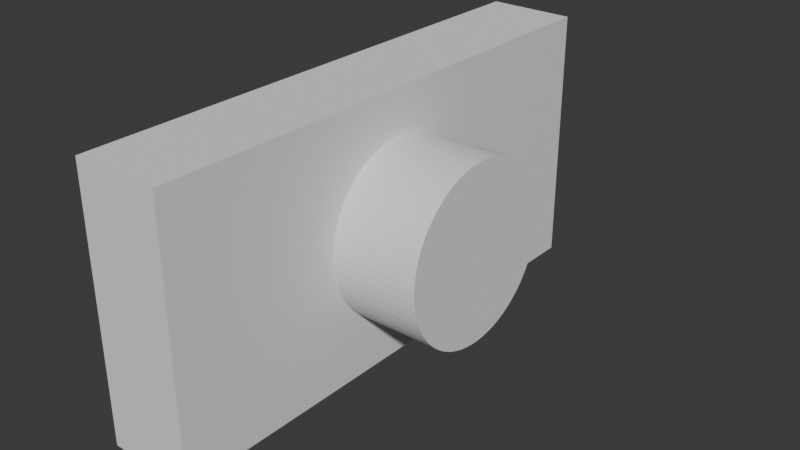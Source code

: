 # Source: twod_cam.blend  (saved by Blender 4.3.32; exported with 4.5.12 LTS)
import bpy
from mathutils import Matrix  # noqa: F401  (used for matrix-valued properties, if any)

bpy.ops.wm.read_factory_settings(use_empty=True)
scene = bpy.context.scene
scene.name = 'Scene'

# ---- collections
col_collection = bpy.data.collections.new('Collection'); scene.collection.children.link(col_collection)

# ---- world
world_world = bpy.data.worlds.new('World'); scene.world = world_world
world_world.use_nodes = True; world_world.node_tree.nodes.clear()
_N = world_world.node_tree.nodes; _L = world_world.node_tree.links
n0 = _N.new('ShaderNodeOutputWorld'); n0.name = 'World Output'; n0.location = (300, 300)
n1 = _N.new('ShaderNodeBackground'); n1.name = 'Background'; n1.location = (10, 300)
n1.inputs[0].default_value = (0.05088, 0.05088, 0.05088, 1.0)
_L.new(n1.outputs[0], n0.inputs[0])
n0.is_active_output = True
world_world.color = (0.05088, 0.05088, 0.05088)
world_world.sun_shadow_jitter_overblur = 0.0

# ---- meshes
me_camera_twod = bpy.data.meshes.new('camera_twod')
me_camera_twod.from_pydata([(-15.0, 5.0, -7.5), (-5.0, 5.0, 6.123e-16), (-15.0, 5.0, 7.5), (-4.978, 5.0, 0.4682), (-4.912, 5.0, 0.9323), (15.0, 5.0, -7.5), (0.1172, 5.0, -4.999), (-0.3514, 5.0, -4.988), (-0.8169, 5.0, -4.933), (15.0, 5.0, 7.5), (4.995, 5.0, 0.2344), (4.995, 5.0, -0.2344), (4.951, 5.0, -0.701), (0.1172, 5.0, 4.999), (0.5848, 5.0, 4.966), (1.047, 5.0, 4.889), (-4.803, 5.0, 1.388), (-4.652, 5.0, 1.832), (-4.46, 5.0, 2.26), (-4.229, 5.0, 2.667), (-3.961, 5.0, 3.052), (-3.658, 5.0, 3.409), (-3.322, 5.0, 3.737), (-2.958, 5.0, 4.031), (-2.567, 5.0, 4.291), (-2.154, 5.0, 4.512), (-1.722, 5.0, 4.694), (-1.275, 5.0, 4.835), (-0.8169, 5.0, 4.933), (-0.3514, 5.0, 4.988), (1.5, 5.0, 4.77), (1.94, 5.0, 4.608), (2.363, 5.0, 4.406), (2.766, 5.0, 4.165), (3.144, 5.0, 3.888), (3.494, 5.0, 3.577), (3.813, 5.0, 3.234), (4.099, 5.0, 2.863), (4.35, 5.0, 2.466), (4.561, 5.0, 2.048), (4.733, 5.0, 1.612), (4.863, 5.0, 1.162), (4.951, 5.0, 0.701), (4.863, 5.0, -1.162), (4.733, 5.0, -1.612), (4.561, 5.0, -2.048), (4.35, 5.0, -2.466), (4.099, 5.0, -2.863), (3.813, 5.0, -3.234), (3.494, 5.0, -3.577), (3.144, 5.0, -3.888), (2.766, 5.0, -4.165), (2.363, 5.0, -4.406), (1.94, 5.0, -4.608), (1.5, 5.0, -4.77), (1.047, 5.0, -4.889), (0.5848, 5.0, -4.966), (-1.275, 5.0, -4.835), (-1.722, 5.0, -4.694), (-2.154, 5.0, -4.512), (-2.567, 5.0, -4.291), (-2.958, 5.0, -4.031), (-3.322, 5.0, -3.737), (-3.658, 5.0, -3.409), (-3.961, 5.0, -3.052), (-4.229, 5.0, -2.667), (-4.46, 5.0, -2.26), (-4.652, 5.0, -1.832), (-4.803, 5.0, -1.388), (-4.912, 5.0, -0.9323), (-4.978, 5.0, -0.4682), (15.0, 10.0, -7.5), (-15.0, 10.0, -7.5), (15.0, 10.0, 7.5), (-15.0, 10.0, 7.5), (-4.978, 0.0, -0.4682), (-5.0, 0.0, 6.123e-16), (-4.978, 0.0, 0.4682), (-4.912, 0.0, 0.9323), (-4.803, 0.0, 1.388), (-4.652, 0.0, 1.832), (-4.46, 0.0, 2.26), (-4.229, 0.0, 2.667), (-3.961, 0.0, 3.052), (-3.658, 0.0, 3.409), (-3.322, 0.0, 3.737), (-2.958, 0.0, 4.031), (-2.567, 0.0, 4.291), (-2.154, 0.0, 4.512), (-1.722, 0.0, 4.694), (-1.275, 0.0, 4.835), (-0.8169, 0.0, 4.933), (-0.3514, 0.0, 4.988), (0.1172, 0.0, 4.999), (0.5848, 0.0, 4.966), (1.047, 0.0, 4.889), (1.5, 0.0, 4.77), (1.94, 0.0, 4.608), (2.363, 0.0, 4.406), (2.766, 0.0, 4.165), (3.144, 0.0, 3.888), (3.494, 0.0, 3.577), (3.813, 0.0, 3.234), (4.099, 0.0, 2.863), (4.35, 0.0, 2.466), (4.561, 0.0, 2.048), (4.733, 0.0, 1.612), (4.863, 0.0, 1.162), (4.951, 0.0, 0.701), (4.995, 0.0, 0.2344), (4.995, 0.0, -0.2344), (4.951, 0.0, -0.701), (4.863, 0.0, -1.162), (4.733, 0.0, -1.612), (4.561, 0.0, -2.048), (4.35, 0.0, -2.466), (4.099, 0.0, -2.863), (3.813, 0.0, -3.234), (3.494, 0.0, -3.577), (3.144, 0.0, -3.888), (2.766, 0.0, -4.165), (2.363, 0.0, -4.406), (1.94, 0.0, -4.608), (1.5, 0.0, -4.77), (1.047, 0.0, -4.889), (0.5848, 0.0, -4.966), (0.1172, 0.0, -4.999), (-0.3514, 0.0, -4.988), (-0.8169, 0.0, -4.933), (-1.275, 0.0, -4.835), (-1.722, 0.0, -4.694), (-2.154, 0.0, -4.512), (-2.567, 0.0, -4.291), (-2.958, 0.0, -4.031), (-3.322, 0.0, -3.737), (-3.658, 0.0, -3.409), (-3.961, 0.0, -3.052), (-4.229, 0.0, -2.667), (-4.46, 0.0, -2.26), (-4.652, 0.0, -1.832), (-4.803, 0.0, -1.388), (-4.912, 0.0, -0.9323)], [], [(0, 1, 2), (2, 1, 3), (2, 3, 4), (5, 6, 0), (0, 6, 7), (0, 7, 8), (9, 10, 5), (5, 10, 11), (5, 11, 12), (2, 13, 9), (9, 13, 14), (9, 14, 15), (4, 16, 2), (2, 16, 17), (2, 17, 18), (18, 19, 2), (2, 19, 20), (2, 20, 21), (21, 22, 2), (2, 22, 23), (2, 23, 24), (24, 25, 2), (2, 25, 26), (2, 26, 27), (27, 28, 2), (2, 28, 29), (2, 29, 13), (15, 30, 9), (9, 30, 31), (9, 31, 32), (32, 33, 9), (9, 33, 34), (9, 34, 35), (35, 36, 9), (9, 36, 37), (9, 37, 38), (38, 39, 9), (9, 39, 40), (9, 40, 41), (41, 42, 9), (9, 42, 10), (12, 43, 5), (5, 43, 44), (5, 44, 45), (45, 46, 5), (5, 46, 47), (5, 47, 48), (48, 49, 5), (5, 49, 50), (5, 50, 51), (51, 52, 5), (5, 52, 53), (5, 53, 54), (54, 55, 5), (5, 55, 56), (5, 56, 6), (8, 57, 0), (0, 57, 58), (0, 58, 59), (59, 60, 0), (0, 60, 61), (0, 61, 62), (62, 63, 0), (0, 63, 64), (0, 64, 65), (65, 66, 0), (0, 66, 67), (0, 67, 68), (68, 69, 0), (0, 69, 70), (0, 70, 1), (5, 0, 71), (71, 0, 72), (9, 5, 73), (73, 5, 71), (2, 9, 74), (74, 9, 73), (0, 2, 72), (72, 2, 74), (72, 74, 71), (71, 74, 73), (70, 75, 1), (1, 75, 76), (1, 76, 3), (3, 76, 77), (3, 77, 4), (4, 77, 78), (4, 78, 16), (16, 78, 79), (16, 79, 17), (17, 79, 80), (17, 80, 18), (18, 80, 81), (18, 81, 19), (19, 81, 82), (19, 82, 20), (20, 82, 83), (20, 83, 21), (21, 83, 84), (21, 84, 22), (22, 84, 85), (22, 85, 23), (23, 85, 86), (23, 86, 24), (24, 86, 87), (24, 87, 25), (25, 87, 88), (25, 88, 26), (26, 88, 89), (26, 89, 27), (27, 89, 90), (27, 90, 28), (28, 90, 91), (28, 91, 29), (29, 91, 92), (29, 92, 13), (13, 92, 93), (13, 93, 14), (14, 93, 94), (14, 94, 15), (15, 94, 95), (15, 95, 30), (30, 95, 96), (30, 96, 31), (31, 96, 97), (31, 97, 32), (32, 97, 98), (32, 98, 33), (33, 98, 99), (33, 99, 34), (34, 99, 100), (34, 100, 35), (35, 100, 101), (35, 101, 36), (36, 101, 102), (36, 102, 37), (37, 102, 103), (37, 103, 38), (38, 103, 104), (38, 104, 39), (39, 104, 105), (39, 105, 40), (40, 105, 106), (40, 106, 41), (41, 106, 107), (41, 107, 42), (42, 107, 108), (42, 108, 10), (10, 108, 109), (10, 109, 11), (11, 109, 110), (11, 110, 12), (12, 110, 111), (12, 111, 43), (43, 111, 112), (43, 112, 44), (44, 112, 113), (44, 113, 45), (45, 113, 114), (45, 114, 46), (46, 114, 115), (46, 115, 47), (47, 115, 116), (47, 116, 48), (48, 116, 117), (48, 117, 49), (49, 117, 118), (49, 118, 50), (50, 118, 119), (50, 119, 51), (51, 119, 120), (51, 120, 52), (52, 120, 121), (52, 121, 53), (53, 121, 122), (53, 122, 54), (54, 122, 123), (54, 123, 55), (55, 123, 124), (55, 124, 56), (56, 124, 125), (56, 125, 6), (6, 125, 126), (6, 126, 7), (7, 126, 127), (7, 127, 8), (8, 127, 128), (8, 128, 57), (57, 128, 129), (57, 129, 58), (58, 129, 130), (58, 130, 59), (59, 130, 131), (59, 131, 60), (60, 131, 132), (60, 132, 61), (61, 132, 133), (61, 133, 62), (62, 133, 134), (62, 134, 63), (63, 134, 135), (63, 135, 64), (64, 135, 136), (64, 136, 65), (65, 136, 137), (65, 137, 66), (66, 137, 138), (66, 138, 67), (67, 138, 139), (67, 139, 68), (68, 139, 140), (68, 140, 69), (69, 140, 141), (69, 141, 70), (70, 141, 75), (75, 141, 76), (76, 141, 140), (76, 140, 139), (139, 138, 76), (76, 138, 137), (76, 137, 136), (136, 135, 76), (76, 135, 134), (76, 134, 133), (133, 132, 76), (76, 132, 131), (76, 131, 130), (130, 129, 76), (76, 129, 128), (76, 128, 127), (127, 126, 76), (76, 126, 125), (76, 125, 124), (124, 123, 76), (76, 123, 122), (76, 122, 121), (121, 120, 76), (76, 120, 119), (76, 119, 118), (118, 117, 76), (76, 117, 116), (76, 116, 115), (115, 114, 76), (76, 114, 113), (76, 113, 112), (112, 111, 76), (76, 111, 110), (76, 110, 109), (76, 109, 77), (77, 109, 108), (77, 108, 78), (78, 108, 107), (78, 107, 79), (79, 107, 106), (79, 106, 80), (80, 106, 105), (80, 105, 81), (81, 105, 104), (81, 104, 82), (82, 104, 103), (82, 103, 83), (83, 103, 102), (83, 102, 84), (84, 102, 101), (84, 101, 85), (85, 101, 100), (85, 100, 86), (86, 100, 99), (86, 99, 87), (87, 99, 98), (87, 98, 88), (88, 98, 97), (88, 97, 89), (89, 97, 96), (89, 96, 90), (90, 96, 95), (90, 95, 91), (91, 95, 94), (91, 94, 92), (92, 94, 93)])
me_camera_twod.update()

# ---- objects
ob_camera_twod = bpy.data.objects.new('camera_twod', me_camera_twod)

# ---- transforms, parenting, visibility, modifiers, constraints
ob_camera_twod.location = (0.0, 0.0, 0.0)
ob_camera_twod.rotation_euler = (0.0, -0.0, 1.571)

# ---- collection membership
col_collection.objects.link(ob_camera_twod)

# ---- scene / render settings (as saved in the file)
scene.frame_start = 1; scene.frame_end = 250; scene.frame_set(1)
scene.render.engine = 'BLENDER_EEVEE_NEXT'
bpy.context.view_layer.update()

# ---- added for rendering (the .blend has no active camera and no usable light): camera, sun
cam_auto = bpy.data.cameras.new('AutoCamera')
cam_auto.lens = 50.0
cam_auto.sensor_width = 36.0
cam_auto.clip_end = 1000.0
ob_auto_camera = bpy.data.objects.new('AutoCamera', cam_auto)
scene.collection.objects.link(ob_auto_camera)
ob_auto_camera.location = (27.3829, -38.8594, 25.9063)
ob_auto_camera.rotation_euler = (1.09748, -7.21219e-08, 0.694738)
scene.camera = ob_auto_camera
light_auto_sun = bpy.data.lights.new('AutoSun', 'SUN')
light_auto_sun.energy = 3.0
light_auto_sun.angle = 0.0523599
ob_auto_sun = bpy.data.objects.new('AutoSun', light_auto_sun)
scene.collection.objects.link(ob_auto_sun)
ob_auto_sun.rotation_euler = (0.872665, 0.174533, 0.523599)
bpy.context.view_layer.update()
